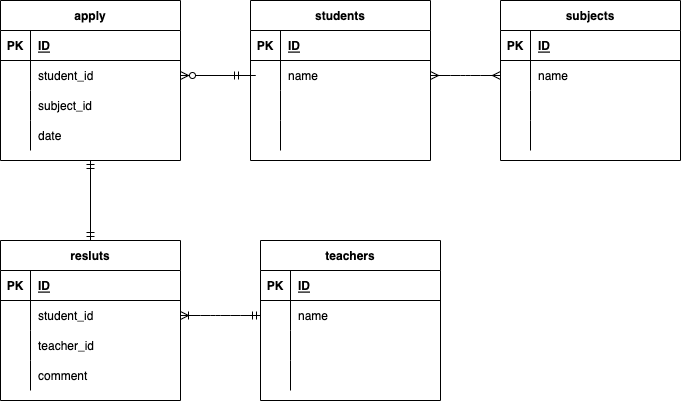

The diagram above was exported from draw.io. Its source (the exported page's mxGraphModel, read from the mxfile embedded in the PNG):
<mxGraphModel dx="508" dy="680" grid="1" gridSize="10" guides="1" tooltips="1" connect="1" arrows="1" fold="1" page="1" pageScale="1" pageWidth="827" pageHeight="1169" math="0" shadow="0">
  <root>
    <mxCell id="0" />
    <mxCell id="1" parent="0" />
    <mxCell id="67" value="students" style="shape=table;startSize=30;container=1;collapsible=1;childLayout=tableLayout;fixedRows=1;rowLines=0;fontStyle=1;align=center;resizeLast=1;" parent="1" vertex="1">
      <mxGeometry x="250" y="40" width="180" height="160" as="geometry" />
    </mxCell>
    <mxCell id="68" value="" style="shape=partialRectangle;collapsible=0;dropTarget=0;pointerEvents=0;fillColor=none;top=0;left=0;bottom=1;right=0;points=[[0,0.5],[1,0.5]];portConstraint=eastwest;" parent="67" vertex="1">
      <mxGeometry y="30" width="180" height="30" as="geometry" />
    </mxCell>
    <mxCell id="69" value="PK" style="shape=partialRectangle;connectable=0;fillColor=none;top=0;left=0;bottom=0;right=0;fontStyle=1;overflow=hidden;" parent="68" vertex="1">
      <mxGeometry width="30" height="30" as="geometry">
        <mxRectangle width="30" height="30" as="alternateBounds" />
      </mxGeometry>
    </mxCell>
    <mxCell id="70" value="ID" style="shape=partialRectangle;connectable=0;fillColor=none;top=0;left=0;bottom=0;right=0;align=left;spacingLeft=6;fontStyle=5;overflow=hidden;" parent="68" vertex="1">
      <mxGeometry x="30" width="150" height="30" as="geometry">
        <mxRectangle width="150" height="30" as="alternateBounds" />
      </mxGeometry>
    </mxCell>
    <mxCell id="71" value="" style="shape=partialRectangle;collapsible=0;dropTarget=0;pointerEvents=0;fillColor=none;top=0;left=0;bottom=0;right=0;points=[[0,0.5],[1,0.5]];portConstraint=eastwest;" parent="67" vertex="1">
      <mxGeometry y="60" width="180" height="30" as="geometry" />
    </mxCell>
    <mxCell id="72" value="" style="shape=partialRectangle;connectable=0;fillColor=none;top=0;left=0;bottom=0;right=0;editable=1;overflow=hidden;" parent="71" vertex="1">
      <mxGeometry width="30" height="30" as="geometry">
        <mxRectangle width="30" height="30" as="alternateBounds" />
      </mxGeometry>
    </mxCell>
    <mxCell id="73" value="name" style="shape=partialRectangle;connectable=0;fillColor=none;top=0;left=0;bottom=0;right=0;align=left;spacingLeft=6;overflow=hidden;" parent="71" vertex="1">
      <mxGeometry x="30" width="150" height="30" as="geometry">
        <mxRectangle width="150" height="30" as="alternateBounds" />
      </mxGeometry>
    </mxCell>
    <mxCell id="74" value="" style="shape=partialRectangle;collapsible=0;dropTarget=0;pointerEvents=0;fillColor=none;top=0;left=0;bottom=0;right=0;points=[[0,0.5],[1,0.5]];portConstraint=eastwest;" parent="67" vertex="1">
      <mxGeometry y="90" width="180" height="30" as="geometry" />
    </mxCell>
    <mxCell id="75" value="" style="shape=partialRectangle;connectable=0;fillColor=none;top=0;left=0;bottom=0;right=0;editable=1;overflow=hidden;" parent="74" vertex="1">
      <mxGeometry width="30" height="30" as="geometry">
        <mxRectangle width="30" height="30" as="alternateBounds" />
      </mxGeometry>
    </mxCell>
    <mxCell id="76" value="" style="shape=partialRectangle;connectable=0;fillColor=none;top=0;left=0;bottom=0;right=0;align=left;spacingLeft=6;overflow=hidden;" parent="74" vertex="1">
      <mxGeometry x="30" width="150" height="30" as="geometry">
        <mxRectangle width="150" height="30" as="alternateBounds" />
      </mxGeometry>
    </mxCell>
    <mxCell id="77" value="" style="shape=partialRectangle;collapsible=0;dropTarget=0;pointerEvents=0;fillColor=none;top=0;left=0;bottom=0;right=0;points=[[0,0.5],[1,0.5]];portConstraint=eastwest;" parent="67" vertex="1">
      <mxGeometry y="120" width="180" height="30" as="geometry" />
    </mxCell>
    <mxCell id="78" value="" style="shape=partialRectangle;connectable=0;fillColor=none;top=0;left=0;bottom=0;right=0;editable=1;overflow=hidden;" parent="77" vertex="1">
      <mxGeometry width="30" height="30" as="geometry">
        <mxRectangle width="30" height="30" as="alternateBounds" />
      </mxGeometry>
    </mxCell>
    <mxCell id="79" value="" style="shape=partialRectangle;connectable=0;fillColor=none;top=0;left=0;bottom=0;right=0;align=left;spacingLeft=6;overflow=hidden;" parent="77" vertex="1">
      <mxGeometry x="30" width="150" height="30" as="geometry">
        <mxRectangle width="150" height="30" as="alternateBounds" />
      </mxGeometry>
    </mxCell>
    <mxCell id="80" value="apply" style="shape=table;startSize=30;container=1;collapsible=1;childLayout=tableLayout;fixedRows=1;rowLines=0;fontStyle=1;align=center;resizeLast=1;" parent="1" vertex="1">
      <mxGeometry y="40" width="180" height="160" as="geometry" />
    </mxCell>
    <mxCell id="81" value="" style="shape=partialRectangle;collapsible=0;dropTarget=0;pointerEvents=0;fillColor=none;top=0;left=0;bottom=1;right=0;points=[[0,0.5],[1,0.5]];portConstraint=eastwest;" parent="80" vertex="1">
      <mxGeometry y="30" width="180" height="30" as="geometry" />
    </mxCell>
    <mxCell id="82" value="PK" style="shape=partialRectangle;connectable=0;fillColor=none;top=0;left=0;bottom=0;right=0;fontStyle=1;overflow=hidden;" parent="81" vertex="1">
      <mxGeometry width="30" height="30" as="geometry">
        <mxRectangle width="30" height="30" as="alternateBounds" />
      </mxGeometry>
    </mxCell>
    <mxCell id="83" value="ID" style="shape=partialRectangle;connectable=0;fillColor=none;top=0;left=0;bottom=0;right=0;align=left;spacingLeft=6;fontStyle=5;overflow=hidden;" parent="81" vertex="1">
      <mxGeometry x="30" width="150" height="30" as="geometry">
        <mxRectangle width="150" height="30" as="alternateBounds" />
      </mxGeometry>
    </mxCell>
    <mxCell id="84" value="" style="shape=partialRectangle;collapsible=0;dropTarget=0;pointerEvents=0;fillColor=none;top=0;left=0;bottom=0;right=0;points=[[0,0.5],[1,0.5]];portConstraint=eastwest;" parent="80" vertex="1">
      <mxGeometry y="60" width="180" height="30" as="geometry" />
    </mxCell>
    <mxCell id="85" value="" style="shape=partialRectangle;connectable=0;fillColor=none;top=0;left=0;bottom=0;right=0;editable=1;overflow=hidden;" parent="84" vertex="1">
      <mxGeometry width="30" height="30" as="geometry">
        <mxRectangle width="30" height="30" as="alternateBounds" />
      </mxGeometry>
    </mxCell>
    <mxCell id="86" value="student_id" style="shape=partialRectangle;connectable=0;fillColor=none;top=0;left=0;bottom=0;right=0;align=left;spacingLeft=6;overflow=hidden;" parent="84" vertex="1">
      <mxGeometry x="30" width="150" height="30" as="geometry">
        <mxRectangle width="150" height="30" as="alternateBounds" />
      </mxGeometry>
    </mxCell>
    <mxCell id="87" value="" style="shape=partialRectangle;collapsible=0;dropTarget=0;pointerEvents=0;fillColor=none;top=0;left=0;bottom=0;right=0;points=[[0,0.5],[1,0.5]];portConstraint=eastwest;" parent="80" vertex="1">
      <mxGeometry y="90" width="180" height="30" as="geometry" />
    </mxCell>
    <mxCell id="88" value="" style="shape=partialRectangle;connectable=0;fillColor=none;top=0;left=0;bottom=0;right=0;editable=1;overflow=hidden;" parent="87" vertex="1">
      <mxGeometry width="30" height="30" as="geometry">
        <mxRectangle width="30" height="30" as="alternateBounds" />
      </mxGeometry>
    </mxCell>
    <mxCell id="89" value="subject_id" style="shape=partialRectangle;connectable=0;fillColor=none;top=0;left=0;bottom=0;right=0;align=left;spacingLeft=6;overflow=hidden;" parent="87" vertex="1">
      <mxGeometry x="30" width="150" height="30" as="geometry">
        <mxRectangle width="150" height="30" as="alternateBounds" />
      </mxGeometry>
    </mxCell>
    <mxCell id="90" value="" style="shape=partialRectangle;collapsible=0;dropTarget=0;pointerEvents=0;fillColor=none;top=0;left=0;bottom=0;right=0;points=[[0,0.5],[1,0.5]];portConstraint=eastwest;" parent="80" vertex="1">
      <mxGeometry y="120" width="180" height="30" as="geometry" />
    </mxCell>
    <mxCell id="91" value="" style="shape=partialRectangle;connectable=0;fillColor=none;top=0;left=0;bottom=0;right=0;editable=1;overflow=hidden;" parent="90" vertex="1">
      <mxGeometry width="30" height="30" as="geometry">
        <mxRectangle width="30" height="30" as="alternateBounds" />
      </mxGeometry>
    </mxCell>
    <mxCell id="92" value="date" style="shape=partialRectangle;connectable=0;fillColor=none;top=0;left=0;bottom=0;right=0;align=left;spacingLeft=6;overflow=hidden;" parent="90" vertex="1">
      <mxGeometry x="30" width="150" height="30" as="geometry">
        <mxRectangle width="150" height="30" as="alternateBounds" />
      </mxGeometry>
    </mxCell>
    <mxCell id="93" value="subjects" style="shape=table;startSize=30;container=1;collapsible=1;childLayout=tableLayout;fixedRows=1;rowLines=0;fontStyle=1;align=center;resizeLast=1;" parent="1" vertex="1">
      <mxGeometry x="500" y="40" width="180" height="160" as="geometry" />
    </mxCell>
    <mxCell id="94" value="" style="shape=partialRectangle;collapsible=0;dropTarget=0;pointerEvents=0;fillColor=none;top=0;left=0;bottom=1;right=0;points=[[0,0.5],[1,0.5]];portConstraint=eastwest;" parent="93" vertex="1">
      <mxGeometry y="30" width="180" height="30" as="geometry" />
    </mxCell>
    <mxCell id="95" value="PK" style="shape=partialRectangle;connectable=0;fillColor=none;top=0;left=0;bottom=0;right=0;fontStyle=1;overflow=hidden;" parent="94" vertex="1">
      <mxGeometry width="30" height="30" as="geometry">
        <mxRectangle width="30" height="30" as="alternateBounds" />
      </mxGeometry>
    </mxCell>
    <mxCell id="96" value="ID" style="shape=partialRectangle;connectable=0;fillColor=none;top=0;left=0;bottom=0;right=0;align=left;spacingLeft=6;fontStyle=5;overflow=hidden;" parent="94" vertex="1">
      <mxGeometry x="30" width="150" height="30" as="geometry">
        <mxRectangle width="150" height="30" as="alternateBounds" />
      </mxGeometry>
    </mxCell>
    <mxCell id="97" value="" style="shape=partialRectangle;collapsible=0;dropTarget=0;pointerEvents=0;fillColor=none;top=0;left=0;bottom=0;right=0;points=[[0,0.5],[1,0.5]];portConstraint=eastwest;" parent="93" vertex="1">
      <mxGeometry y="60" width="180" height="30" as="geometry" />
    </mxCell>
    <mxCell id="98" value="" style="shape=partialRectangle;connectable=0;fillColor=none;top=0;left=0;bottom=0;right=0;editable=1;overflow=hidden;" parent="97" vertex="1">
      <mxGeometry width="30" height="30" as="geometry">
        <mxRectangle width="30" height="30" as="alternateBounds" />
      </mxGeometry>
    </mxCell>
    <mxCell id="99" value="name" style="shape=partialRectangle;connectable=0;fillColor=none;top=0;left=0;bottom=0;right=0;align=left;spacingLeft=6;overflow=hidden;" parent="97" vertex="1">
      <mxGeometry x="30" width="150" height="30" as="geometry">
        <mxRectangle width="150" height="30" as="alternateBounds" />
      </mxGeometry>
    </mxCell>
    <mxCell id="100" value="" style="shape=partialRectangle;collapsible=0;dropTarget=0;pointerEvents=0;fillColor=none;top=0;left=0;bottom=0;right=0;points=[[0,0.5],[1,0.5]];portConstraint=eastwest;" parent="93" vertex="1">
      <mxGeometry y="90" width="180" height="30" as="geometry" />
    </mxCell>
    <mxCell id="101" value="" style="shape=partialRectangle;connectable=0;fillColor=none;top=0;left=0;bottom=0;right=0;editable=1;overflow=hidden;" parent="100" vertex="1">
      <mxGeometry width="30" height="30" as="geometry">
        <mxRectangle width="30" height="30" as="alternateBounds" />
      </mxGeometry>
    </mxCell>
    <mxCell id="102" value="" style="shape=partialRectangle;connectable=0;fillColor=none;top=0;left=0;bottom=0;right=0;align=left;spacingLeft=6;overflow=hidden;" parent="100" vertex="1">
      <mxGeometry x="30" width="150" height="30" as="geometry">
        <mxRectangle width="150" height="30" as="alternateBounds" />
      </mxGeometry>
    </mxCell>
    <mxCell id="103" value="" style="shape=partialRectangle;collapsible=0;dropTarget=0;pointerEvents=0;fillColor=none;top=0;left=0;bottom=0;right=0;points=[[0,0.5],[1,0.5]];portConstraint=eastwest;" parent="93" vertex="1">
      <mxGeometry y="120" width="180" height="30" as="geometry" />
    </mxCell>
    <mxCell id="104" value="" style="shape=partialRectangle;connectable=0;fillColor=none;top=0;left=0;bottom=0;right=0;editable=1;overflow=hidden;" parent="103" vertex="1">
      <mxGeometry width="30" height="30" as="geometry">
        <mxRectangle width="30" height="30" as="alternateBounds" />
      </mxGeometry>
    </mxCell>
    <mxCell id="105" value="" style="shape=partialRectangle;connectable=0;fillColor=none;top=0;left=0;bottom=0;right=0;align=left;spacingLeft=6;overflow=hidden;" parent="103" vertex="1">
      <mxGeometry x="30" width="150" height="30" as="geometry">
        <mxRectangle width="150" height="30" as="alternateBounds" />
      </mxGeometry>
    </mxCell>
    <mxCell id="106" value="resluts" style="shape=table;startSize=30;container=1;collapsible=1;childLayout=tableLayout;fixedRows=1;rowLines=0;fontStyle=1;align=center;resizeLast=1;" parent="1" vertex="1">
      <mxGeometry y="280" width="180" height="160" as="geometry" />
    </mxCell>
    <mxCell id="107" value="" style="shape=partialRectangle;collapsible=0;dropTarget=0;pointerEvents=0;fillColor=none;top=0;left=0;bottom=1;right=0;points=[[0,0.5],[1,0.5]];portConstraint=eastwest;" parent="106" vertex="1">
      <mxGeometry y="30" width="180" height="30" as="geometry" />
    </mxCell>
    <mxCell id="108" value="PK" style="shape=partialRectangle;connectable=0;fillColor=none;top=0;left=0;bottom=0;right=0;fontStyle=1;overflow=hidden;" parent="107" vertex="1">
      <mxGeometry width="30" height="30" as="geometry">
        <mxRectangle width="30" height="30" as="alternateBounds" />
      </mxGeometry>
    </mxCell>
    <mxCell id="109" value="ID" style="shape=partialRectangle;connectable=0;fillColor=none;top=0;left=0;bottom=0;right=0;align=left;spacingLeft=6;fontStyle=5;overflow=hidden;" parent="107" vertex="1">
      <mxGeometry x="30" width="150" height="30" as="geometry">
        <mxRectangle width="150" height="30" as="alternateBounds" />
      </mxGeometry>
    </mxCell>
    <mxCell id="110" value="" style="shape=partialRectangle;collapsible=0;dropTarget=0;pointerEvents=0;fillColor=none;top=0;left=0;bottom=0;right=0;points=[[0,0.5],[1,0.5]];portConstraint=eastwest;" parent="106" vertex="1">
      <mxGeometry y="60" width="180" height="30" as="geometry" />
    </mxCell>
    <mxCell id="111" value="" style="shape=partialRectangle;connectable=0;fillColor=none;top=0;left=0;bottom=0;right=0;editable=1;overflow=hidden;" parent="110" vertex="1">
      <mxGeometry width="30" height="30" as="geometry">
        <mxRectangle width="30" height="30" as="alternateBounds" />
      </mxGeometry>
    </mxCell>
    <mxCell id="112" value="student_id" style="shape=partialRectangle;connectable=0;fillColor=none;top=0;left=0;bottom=0;right=0;align=left;spacingLeft=6;overflow=hidden;" parent="110" vertex="1">
      <mxGeometry x="30" width="150" height="30" as="geometry">
        <mxRectangle width="150" height="30" as="alternateBounds" />
      </mxGeometry>
    </mxCell>
    <mxCell id="113" value="" style="shape=partialRectangle;collapsible=0;dropTarget=0;pointerEvents=0;fillColor=none;top=0;left=0;bottom=0;right=0;points=[[0,0.5],[1,0.5]];portConstraint=eastwest;" parent="106" vertex="1">
      <mxGeometry y="90" width="180" height="30" as="geometry" />
    </mxCell>
    <mxCell id="114" value="" style="shape=partialRectangle;connectable=0;fillColor=none;top=0;left=0;bottom=0;right=0;editable=1;overflow=hidden;" parent="113" vertex="1">
      <mxGeometry width="30" height="30" as="geometry">
        <mxRectangle width="30" height="30" as="alternateBounds" />
      </mxGeometry>
    </mxCell>
    <mxCell id="115" value="teacher_id" style="shape=partialRectangle;connectable=0;fillColor=none;top=0;left=0;bottom=0;right=0;align=left;spacingLeft=6;overflow=hidden;" parent="113" vertex="1">
      <mxGeometry x="30" width="150" height="30" as="geometry">
        <mxRectangle width="150" height="30" as="alternateBounds" />
      </mxGeometry>
    </mxCell>
    <mxCell id="116" value="" style="shape=partialRectangle;collapsible=0;dropTarget=0;pointerEvents=0;fillColor=none;top=0;left=0;bottom=0;right=0;points=[[0,0.5],[1,0.5]];portConstraint=eastwest;" parent="106" vertex="1">
      <mxGeometry y="120" width="180" height="30" as="geometry" />
    </mxCell>
    <mxCell id="117" value="" style="shape=partialRectangle;connectable=0;fillColor=none;top=0;left=0;bottom=0;right=0;editable=1;overflow=hidden;" parent="116" vertex="1">
      <mxGeometry width="30" height="30" as="geometry">
        <mxRectangle width="30" height="30" as="alternateBounds" />
      </mxGeometry>
    </mxCell>
    <mxCell id="118" value="comment" style="shape=partialRectangle;connectable=0;fillColor=none;top=0;left=0;bottom=0;right=0;align=left;spacingLeft=6;overflow=hidden;" parent="116" vertex="1">
      <mxGeometry x="30" width="150" height="30" as="geometry">
        <mxRectangle width="150" height="30" as="alternateBounds" />
      </mxGeometry>
    </mxCell>
    <mxCell id="145" value="teachers" style="shape=table;startSize=30;container=1;collapsible=1;childLayout=tableLayout;fixedRows=1;rowLines=0;fontStyle=1;align=center;resizeLast=1;" parent="1" vertex="1">
      <mxGeometry x="260" y="280" width="180" height="160" as="geometry" />
    </mxCell>
    <mxCell id="146" value="" style="shape=partialRectangle;collapsible=0;dropTarget=0;pointerEvents=0;fillColor=none;top=0;left=0;bottom=1;right=0;points=[[0,0.5],[1,0.5]];portConstraint=eastwest;" parent="145" vertex="1">
      <mxGeometry y="30" width="180" height="30" as="geometry" />
    </mxCell>
    <mxCell id="147" value="PK" style="shape=partialRectangle;connectable=0;fillColor=none;top=0;left=0;bottom=0;right=0;fontStyle=1;overflow=hidden;" parent="146" vertex="1">
      <mxGeometry width="30" height="30" as="geometry">
        <mxRectangle width="30" height="30" as="alternateBounds" />
      </mxGeometry>
    </mxCell>
    <mxCell id="148" value="ID" style="shape=partialRectangle;connectable=0;fillColor=none;top=0;left=0;bottom=0;right=0;align=left;spacingLeft=6;fontStyle=5;overflow=hidden;" parent="146" vertex="1">
      <mxGeometry x="30" width="150" height="30" as="geometry">
        <mxRectangle width="150" height="30" as="alternateBounds" />
      </mxGeometry>
    </mxCell>
    <mxCell id="149" value="" style="shape=partialRectangle;collapsible=0;dropTarget=0;pointerEvents=0;fillColor=none;top=0;left=0;bottom=0;right=0;points=[[0,0.5],[1,0.5]];portConstraint=eastwest;" parent="145" vertex="1">
      <mxGeometry y="60" width="180" height="30" as="geometry" />
    </mxCell>
    <mxCell id="150" value="" style="shape=partialRectangle;connectable=0;fillColor=none;top=0;left=0;bottom=0;right=0;editable=1;overflow=hidden;" parent="149" vertex="1">
      <mxGeometry width="30" height="30" as="geometry">
        <mxRectangle width="30" height="30" as="alternateBounds" />
      </mxGeometry>
    </mxCell>
    <mxCell id="151" value="name" style="shape=partialRectangle;connectable=0;fillColor=none;top=0;left=0;bottom=0;right=0;align=left;spacingLeft=6;overflow=hidden;" parent="149" vertex="1">
      <mxGeometry x="30" width="150" height="30" as="geometry">
        <mxRectangle width="150" height="30" as="alternateBounds" />
      </mxGeometry>
    </mxCell>
    <mxCell id="152" value="" style="shape=partialRectangle;collapsible=0;dropTarget=0;pointerEvents=0;fillColor=none;top=0;left=0;bottom=0;right=0;points=[[0,0.5],[1,0.5]];portConstraint=eastwest;" parent="145" vertex="1">
      <mxGeometry y="90" width="180" height="30" as="geometry" />
    </mxCell>
    <mxCell id="153" value="" style="shape=partialRectangle;connectable=0;fillColor=none;top=0;left=0;bottom=0;right=0;editable=1;overflow=hidden;" parent="152" vertex="1">
      <mxGeometry width="30" height="30" as="geometry">
        <mxRectangle width="30" height="30" as="alternateBounds" />
      </mxGeometry>
    </mxCell>
    <mxCell id="154" value="" style="shape=partialRectangle;connectable=0;fillColor=none;top=0;left=0;bottom=0;right=0;align=left;spacingLeft=6;overflow=hidden;" parent="152" vertex="1">
      <mxGeometry x="30" width="150" height="30" as="geometry">
        <mxRectangle width="150" height="30" as="alternateBounds" />
      </mxGeometry>
    </mxCell>
    <mxCell id="155" value="" style="shape=partialRectangle;collapsible=0;dropTarget=0;pointerEvents=0;fillColor=none;top=0;left=0;bottom=0;right=0;points=[[0,0.5],[1,0.5]];portConstraint=eastwest;" parent="145" vertex="1">
      <mxGeometry y="120" width="180" height="30" as="geometry" />
    </mxCell>
    <mxCell id="156" value="" style="shape=partialRectangle;connectable=0;fillColor=none;top=0;left=0;bottom=0;right=0;editable=1;overflow=hidden;" parent="155" vertex="1">
      <mxGeometry width="30" height="30" as="geometry">
        <mxRectangle width="30" height="30" as="alternateBounds" />
      </mxGeometry>
    </mxCell>
    <mxCell id="157" value="" style="shape=partialRectangle;connectable=0;fillColor=none;top=0;left=0;bottom=0;right=0;align=left;spacingLeft=6;overflow=hidden;" parent="155" vertex="1">
      <mxGeometry x="30" width="150" height="30" as="geometry">
        <mxRectangle width="150" height="30" as="alternateBounds" />
      </mxGeometry>
    </mxCell>
    <mxCell id="158" value="" style="edgeStyle=entityRelationEdgeStyle;fontSize=12;html=1;endArrow=ERmany;startArrow=ERmany;exitX=1;exitY=0.5;exitDx=0;exitDy=0;entryX=0;entryY=0.5;entryDx=0;entryDy=0;" parent="1" source="71" target="97" edge="1">
      <mxGeometry width="100" height="100" relative="1" as="geometry">
        <mxPoint x="430" y="210" as="sourcePoint" />
        <mxPoint x="530" y="110" as="targetPoint" />
      </mxGeometry>
    </mxCell>
    <mxCell id="159" value="" style="edgeStyle=entityRelationEdgeStyle;fontSize=12;html=1;endArrow=ERzeroToMany;startArrow=ERmandOne;entryX=1;entryY=0.5;entryDx=0;entryDy=0;" parent="1" target="84" edge="1">
      <mxGeometry width="100" height="100" relative="1" as="geometry">
        <mxPoint x="230" y="115" as="sourcePoint" />
        <mxPoint x="270" y="100" as="targetPoint" />
      </mxGeometry>
    </mxCell>
    <mxCell id="160" value="" style="fontSize=12;html=1;endArrow=ERmandOne;startArrow=ERmandOne;entryX=0.5;entryY=1;entryDx=0;entryDy=0;exitX=0.5;exitY=0;exitDx=0;exitDy=0;" parent="1" source="106" target="80" edge="1">
      <mxGeometry width="100" height="100" relative="1" as="geometry">
        <mxPoint x="90" y="270" as="sourcePoint" />
        <mxPoint x="140" y="240" as="targetPoint" />
      </mxGeometry>
    </mxCell>
    <mxCell id="161" value="" style="edgeStyle=entityRelationEdgeStyle;fontSize=12;html=1;endArrow=ERoneToMany;startArrow=ERmandOne;entryX=1;entryY=0.5;entryDx=0;entryDy=0;exitX=0;exitY=0.5;exitDx=0;exitDy=0;" parent="1" source="149" target="110" edge="1">
      <mxGeometry width="100" height="100" relative="1" as="geometry">
        <mxPoint x="180" y="420" as="sourcePoint" />
        <mxPoint x="280" y="320" as="targetPoint" />
      </mxGeometry>
    </mxCell>
  </root>
</mxGraphModel>